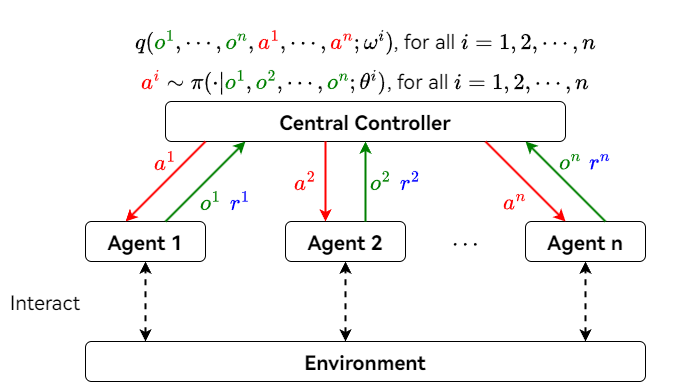

The diagram above was exported from draw.io. Its source (the exported page's mxGraphModel, read from the mxfile embedded in the PNG):
<mxGraphModel dx="1388" dy="970" grid="1" gridSize="10" guides="1" tooltips="1" connect="1" arrows="1" fold="1" page="0" pageScale="1" pageWidth="1169" pageHeight="827" math="1" shadow="0">
  <root>
    <mxCell id="0" />
    <mxCell id="1" style="" parent="0" />
    <mxCell id="5ZSHvl_FQzPzoSQp5xy6-1" value="Agent 1" style="rounded=1;whiteSpace=wrap;html=1;fontFamily=HarmonyOS Sans SC;fontSize=20;fontStyle=1" vertex="1" parent="1">
      <mxGeometry width="120" height="40" as="geometry" />
    </mxCell>
    <mxCell id="5ZSHvl_FQzPzoSQp5xy6-2" value="\(\textcolor{red}{a^i} \sim \pi(\cdot | \textcolor{green}{o^1}, \textcolor{green}{o^2}, \cdots, \textcolor{green}{o^n}; \theta^i)\), for all \(i = 1, 2, \cdots, n\)" style="text;html=1;align=center;verticalAlign=middle;whiteSpace=wrap;rounded=0;fontSize=20;fontFamily=HarmonyOS Sans SC;" vertex="1" parent="1">
      <mxGeometry y="-160" width="560" height="40" as="geometry" />
    </mxCell>
    <mxCell id="5ZSHvl_FQzPzoSQp5xy6-3" value="Agent 2" style="rounded=1;whiteSpace=wrap;html=1;fontFamily=HarmonyOS Sans SC;fontSize=20;fontStyle=1" vertex="1" parent="1">
      <mxGeometry x="200" width="120" height="40" as="geometry" />
    </mxCell>
    <mxCell id="5ZSHvl_FQzPzoSQp5xy6-5" value="Agent n" style="rounded=1;whiteSpace=wrap;html=1;fontFamily=HarmonyOS Sans SC;fontSize=20;fontStyle=1" vertex="1" parent="1">
      <mxGeometry x="440" width="120" height="40" as="geometry" />
    </mxCell>
    <mxCell id="5ZSHvl_FQzPzoSQp5xy6-7" value="\(\cdots\)" style="text;html=1;align=center;verticalAlign=middle;whiteSpace=wrap;rounded=0;fontSize=20;fontFamily=HarmonyOS Sans SC;" vertex="1" parent="1">
      <mxGeometry x="320" width="120" height="40" as="geometry" />
    </mxCell>
    <mxCell id="5ZSHvl_FQzPzoSQp5xy6-8" value="Environment" style="rounded=1;whiteSpace=wrap;html=1;strokeColor=default;align=center;verticalAlign=middle;fontFamily=HarmonyOS Sans SC;fontSize=20;fontColor=default;fontStyle=1;fillColor=default;" vertex="1" parent="1">
      <mxGeometry y="120" width="560" height="40" as="geometry" />
    </mxCell>
    <mxCell id="5ZSHvl_FQzPzoSQp5xy6-9" value="\(q(\textcolor{green}{o^1}, \cdots, \textcolor{green}{o^n}, \textcolor{red}{a^1}, \cdots, \textcolor{red}{a^n}; \omega^i)\), for all \(i = 1, 2, \cdots, n\)" style="text;html=1;align=center;verticalAlign=middle;whiteSpace=wrap;rounded=0;fontSize=20;fontFamily=HarmonyOS Sans SC;" vertex="1" parent="1">
      <mxGeometry y="-200" width="560" height="40" as="geometry" />
    </mxCell>
    <mxCell id="5ZSHvl_FQzPzoSQp5xy6-12" value="\(\textcolor{red}{a^1}\)" style="text;html=1;align=center;verticalAlign=middle;whiteSpace=wrap;rounded=0;fontFamily=HarmonyOS Sans SC;fontSize=20;fontColor=default;" vertex="1" parent="1">
      <mxGeometry x="60" y="-80" width="40" height="40" as="geometry" />
    </mxCell>
    <mxCell id="5ZSHvl_FQzPzoSQp5xy6-13" value="\(\textcolor{red}{a^2}\)" style="text;html=1;align=center;verticalAlign=middle;whiteSpace=wrap;rounded=0;fontFamily=HarmonyOS Sans SC;fontSize=20;fontColor=default;" vertex="1" parent="1">
      <mxGeometry x="200" y="-60" width="40" height="40" as="geometry" />
    </mxCell>
    <mxCell id="5ZSHvl_FQzPzoSQp5xy6-14" value="\(\textcolor{red}{a^n}\)" style="text;html=1;align=center;verticalAlign=middle;whiteSpace=wrap;rounded=0;fontFamily=HarmonyOS Sans SC;fontSize=20;fontColor=default;" vertex="1" parent="1">
      <mxGeometry x="410" y="-40" width="40" height="40" as="geometry" />
    </mxCell>
    <mxCell id="5ZSHvl_FQzPzoSQp5xy6-15" value="\(\textcolor{green}{o^1}\)" style="text;html=1;align=center;verticalAlign=middle;whiteSpace=wrap;rounded=0;fontFamily=HarmonyOS Sans SC;fontSize=20;fontColor=default;" vertex="1" parent="1">
      <mxGeometry x="110" y="-40" width="30" height="40" as="geometry" />
    </mxCell>
    <mxCell id="5ZSHvl_FQzPzoSQp5xy6-16" value="\(\textcolor{blue}{r^1}\)" style="text;html=1;align=center;verticalAlign=middle;whiteSpace=wrap;rounded=0;fontFamily=HarmonyOS Sans SC;fontSize=20;fontColor=default;" vertex="1" parent="1">
      <mxGeometry x="140" y="-40" width="30" height="40" as="geometry" />
    </mxCell>
    <mxCell id="5ZSHvl_FQzPzoSQp5xy6-17" value="\(\textcolor{green}{o^2}\)" style="text;html=1;align=center;verticalAlign=middle;whiteSpace=wrap;rounded=0;fontFamily=HarmonyOS Sans SC;fontSize=20;fontColor=default;" vertex="1" parent="1">
      <mxGeometry x="280" y="-60" width="30" height="40" as="geometry" />
    </mxCell>
    <mxCell id="5ZSHvl_FQzPzoSQp5xy6-18" value="\(\textcolor{blue}{r^2}\)" style="text;html=1;align=center;verticalAlign=middle;whiteSpace=wrap;rounded=0;fontFamily=HarmonyOS Sans SC;fontSize=20;fontColor=default;" vertex="1" parent="1">
      <mxGeometry x="310" y="-60" width="30" height="40" as="geometry" />
    </mxCell>
    <mxCell id="5ZSHvl_FQzPzoSQp5xy6-19" value="\(\textcolor{green}{o^n}\)" style="text;html=1;align=center;verticalAlign=middle;whiteSpace=wrap;rounded=0;fontFamily=HarmonyOS Sans SC;fontSize=20;fontColor=default;" vertex="1" parent="1">
      <mxGeometry x="470" y="-80" width="30" height="40" as="geometry" />
    </mxCell>
    <mxCell id="5ZSHvl_FQzPzoSQp5xy6-20" value="\(\textcolor{blue}{r^n}\)" style="text;html=1;align=center;verticalAlign=middle;whiteSpace=wrap;rounded=0;fontFamily=HarmonyOS Sans SC;fontSize=20;fontColor=default;" vertex="1" parent="1">
      <mxGeometry x="500" y="-80" width="30" height="40" as="geometry" />
    </mxCell>
    <mxCell id="5ZSHvl_FQzPzoSQp5xy6-27" value="Interact" style="text;html=1;align=center;verticalAlign=middle;whiteSpace=wrap;rounded=0;fontFamily=HarmonyOS Sans SC;fontSize=20;fontColor=default;" vertex="1" parent="1">
      <mxGeometry x="-80" y="60" width="80" height="40" as="geometry" />
    </mxCell>
    <mxCell id="5ZSHvl_FQzPzoSQp5xy6-29" value="Central Controller" style="rounded=1;whiteSpace=wrap;html=1;strokeColor=default;align=center;verticalAlign=middle;fontFamily=HarmonyOS Sans SC;fontSize=20;fontColor=default;fontStyle=1;fillColor=default;" vertex="1" parent="1">
      <mxGeometry x="80" y="-120" width="400" height="40" as="geometry" />
    </mxCell>
    <mxCell id="5ZSHvl_FQzPzoSQp5xy6-22" value="箭头" style="locked=1;" parent="0" />
    <mxCell id="5ZSHvl_FQzPzoSQp5xy6-23" value="" style="endArrow=classic;startArrow=classic;html=1;rounded=0;strokeColor=default;strokeWidth=2;align=center;verticalAlign=middle;fontFamily=Helvetica;fontSize=20;fontColor=default;fontStyle=1;labelBackgroundColor=default;dashed=1;" edge="1" parent="5ZSHvl_FQzPzoSQp5xy6-22">
      <mxGeometry width="50" height="50" relative="1" as="geometry">
        <mxPoint x="60" y="120" as="sourcePoint" />
        <mxPoint x="60" y="40" as="targetPoint" />
      </mxGeometry>
    </mxCell>
    <mxCell id="5ZSHvl_FQzPzoSQp5xy6-24" value="" style="endArrow=classic;startArrow=classic;html=1;rounded=0;strokeColor=default;strokeWidth=2;align=center;verticalAlign=middle;fontFamily=Helvetica;fontSize=20;fontColor=default;fontStyle=1;labelBackgroundColor=default;dashed=1;" edge="1" parent="5ZSHvl_FQzPzoSQp5xy6-22">
      <mxGeometry width="50" height="50" relative="1" as="geometry">
        <mxPoint x="260" y="120" as="sourcePoint" />
        <mxPoint x="260" y="40" as="targetPoint" />
      </mxGeometry>
    </mxCell>
    <mxCell id="5ZSHvl_FQzPzoSQp5xy6-25" value="" style="endArrow=classic;startArrow=classic;html=1;rounded=0;strokeColor=default;strokeWidth=2;align=center;verticalAlign=middle;fontFamily=Helvetica;fontSize=20;fontColor=default;fontStyle=1;labelBackgroundColor=default;dashed=1;" edge="1" parent="5ZSHvl_FQzPzoSQp5xy6-22">
      <mxGeometry width="50" height="50" relative="1" as="geometry">
        <mxPoint x="500" y="120" as="sourcePoint" />
        <mxPoint x="500" y="40" as="targetPoint" />
      </mxGeometry>
    </mxCell>
    <mxCell id="5ZSHvl_FQzPzoSQp5xy6-30" value="" style="endArrow=classic;html=1;rounded=0;strokeColor=#FF0000;strokeWidth=2;align=center;verticalAlign=middle;fontFamily=HarmonyOS Sans SC;fontSize=20;fontColor=default;fontStyle=1;labelBackgroundColor=default;" edge="1" parent="5ZSHvl_FQzPzoSQp5xy6-22">
      <mxGeometry width="50" height="50" relative="1" as="geometry">
        <mxPoint x="120" y="-80" as="sourcePoint" />
        <mxPoint x="40" as="targetPoint" />
      </mxGeometry>
    </mxCell>
    <mxCell id="5ZSHvl_FQzPzoSQp5xy6-31" value="" style="endArrow=classic;html=1;rounded=0;strokeColor=#008000;strokeWidth=2;align=center;verticalAlign=middle;fontFamily=HarmonyOS Sans SC;fontSize=20;fontColor=default;fontStyle=1;labelBackgroundColor=default;" edge="1" parent="5ZSHvl_FQzPzoSQp5xy6-22">
      <mxGeometry width="50" height="50" relative="1" as="geometry">
        <mxPoint x="80" as="sourcePoint" />
        <mxPoint x="160" y="-80" as="targetPoint" />
      </mxGeometry>
    </mxCell>
    <mxCell id="5ZSHvl_FQzPzoSQp5xy6-32" value="" style="endArrow=classic;html=1;rounded=0;strokeColor=#FF0000;strokeWidth=2;align=center;verticalAlign=middle;fontFamily=HarmonyOS Sans SC;fontSize=20;fontColor=default;fontStyle=1;labelBackgroundColor=default;" edge="1" parent="5ZSHvl_FQzPzoSQp5xy6-22">
      <mxGeometry width="50" height="50" relative="1" as="geometry">
        <mxPoint x="240" y="-80" as="sourcePoint" />
        <mxPoint x="240" as="targetPoint" />
      </mxGeometry>
    </mxCell>
    <mxCell id="5ZSHvl_FQzPzoSQp5xy6-33" value="" style="endArrow=classic;html=1;rounded=0;strokeColor=#008000;strokeWidth=2;align=center;verticalAlign=middle;fontFamily=HarmonyOS Sans SC;fontSize=20;fontColor=default;fontStyle=1;labelBackgroundColor=default;" edge="1" parent="5ZSHvl_FQzPzoSQp5xy6-22">
      <mxGeometry width="50" height="50" relative="1" as="geometry">
        <mxPoint x="280" as="sourcePoint" />
        <mxPoint x="280" y="-80" as="targetPoint" />
      </mxGeometry>
    </mxCell>
    <mxCell id="5ZSHvl_FQzPzoSQp5xy6-34" value="" style="endArrow=classic;html=1;rounded=0;strokeColor=#FF0000;strokeWidth=2;align=center;verticalAlign=middle;fontFamily=HarmonyOS Sans SC;fontSize=20;fontColor=default;fontStyle=1;labelBackgroundColor=default;" edge="1" parent="5ZSHvl_FQzPzoSQp5xy6-22">
      <mxGeometry width="50" height="50" relative="1" as="geometry">
        <mxPoint x="400" y="-80" as="sourcePoint" />
        <mxPoint x="480" as="targetPoint" />
      </mxGeometry>
    </mxCell>
    <mxCell id="5ZSHvl_FQzPzoSQp5xy6-35" value="" style="endArrow=classic;html=1;rounded=0;strokeColor=#008000;strokeWidth=2;align=center;verticalAlign=middle;fontFamily=HarmonyOS Sans SC;fontSize=20;fontColor=default;fontStyle=1;labelBackgroundColor=default;" edge="1" parent="5ZSHvl_FQzPzoSQp5xy6-22">
      <mxGeometry width="50" height="50" relative="1" as="geometry">
        <mxPoint x="520" as="sourcePoint" />
        <mxPoint x="440" y="-80" as="targetPoint" />
      </mxGeometry>
    </mxCell>
  </root>
</mxGraphModel>